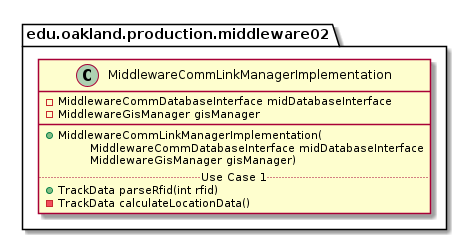

The diagram above was rendered by PlantUML. Its source (embedded in the PNG):
@startuml MiddlewareCommLinkManagerImplementation

package edu.oakland.production.middleware02 {
    class MiddlewareCommLinkManagerImplementation {
        - MiddlewareCommDatabaseInterface midDatabaseInterface
        - MiddlewareGisManager gisManager
        __
        + MiddlewareCommLinkManagerImplementation(
        \tMiddlewareCommDatabaseInterface midDatabaseInterface
        \tMiddlewareGisManager gisManager)
        .. Use Case 1 ..
        + TrackData parseRfid(int rfid)
        - TrackData calculateLocationData()
    }
}

@enduml